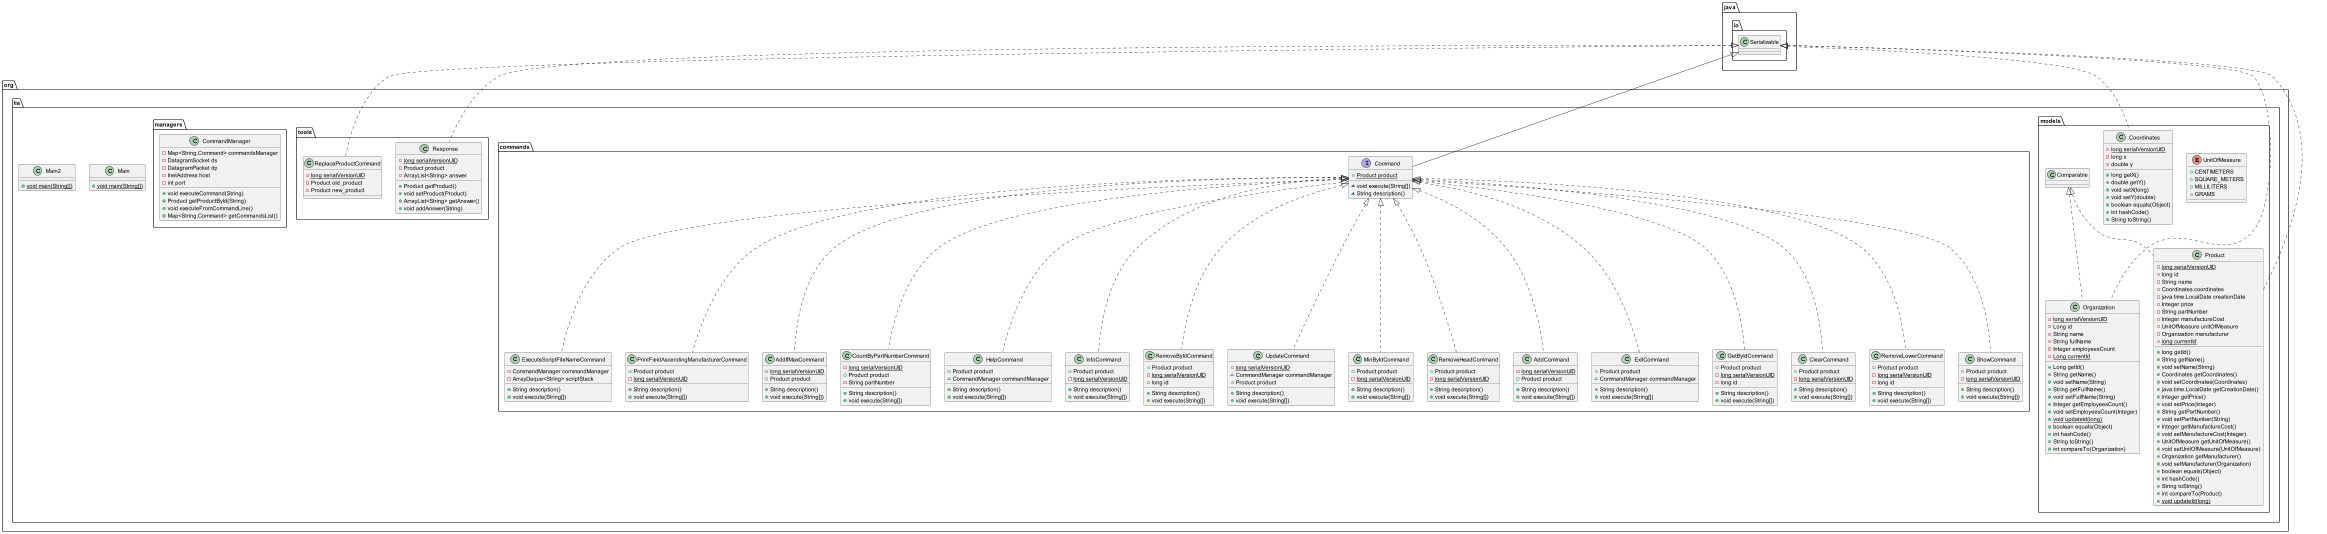

The diagram above was rendered by PlantUML. Its source (embedded in the PNG):
@startuml
class org.lia.commands.GetByIdCommand {
+ Product product
- {static} long serialVersionUID
- long id
+ String description()
+ void execute(String[])
}


class org.lia.models.Organization {
- {static} long serialVersionUID
- Long id
- String name
- String fullName
- Integer employeesCount
- {static} Long currentId
+ Long getId()
+ String getName()
+ void setName(String)
+ String getFullName()
+ void setFullName(String)
+ Integer getEmployeesCount()
+ void setEmployeesCount(Integer)
+ {static} void updateId(long)
+ boolean equals(Object)
+ int hashCode()
+ String toString()
+ int compareTo(Organization)
}


class org.lia.commands.ClearCommand {
+ Product product
- {static} long serialVersionUID
+ String description()
+ void execute(String[])
}


class org.lia.commands.RemoveLowerCommand {
+ Product product
- {static} long serialVersionUID
- long id
+ String description()
+ void execute(String[])
}


class org.lia.tools.Response {
- {static} long serialVersionUID
- Product product
- ArrayList<String> answer
+ Product getProduct()
+ void setProduct(Product)
+ ArrayList<String> getAnswer()
+ void addAnswer(String)
}


class org.lia.commands.ShowCommand {
+ Product product
- {static} long serialVersionUID
+ String description()
+ void execute(String[])
}


class org.lia.commands.ExecuteScriptFileNameCommand {
- CommandManager commandManager
- ArrayDeque<String> scriptStack
+ String description()
+ void execute(String[])
}


class org.lia.commands.PrintFieldAscendingManufacturerCommand {
+ Product product
- {static} long serialVersionUID
+ String description()
+ void execute(String[])
}


class org.lia.managers.CommandManager {
- Map<String,Command> commandsManager
- DatagramSocket ds
- DatagramPacket dp
- InetAddress host
- int port
+ void executeCommand(String)
+ Product getProductById(String)
+ void executeFromCommandLine()
+ Map<String,Command> getCommandsList()
}


class org.lia.Main {
+ {static} void main(String[])
}

class org.lia.commands.AddIfMaxCommand {
- {static} long serialVersionUID
+ Product product
+ String description()
+ void execute(String[])
}


class org.lia.commands.CountByPartNumberCommand {
- {static} long serialVersionUID
+ Product product
- String partNumber
+ String description()
+ void execute(String[])
}


class org.lia.tools.ReplaceProductCommand {
- {static} long serialVersionUID
- Product old_product
- Product new_product
}

class org.lia.models.Product {
- {static} long serialVersionUID
- long id
- String name
- Coordinates coordinates
- java.time.LocalDate creationDate
- Integer price
- String partNumber
- Integer manufactureCost
- UnitOfMeasure unitOfMeasure
- Organization manufacturer
- {static} long currentId
+ long getId()
+ String getName()
+ void setName(String)
+ Coordinates getCoordinates()
+ void setCoordinates(Coordinates)
+ java.time.LocalDate getCreationDate()
+ Integer getPrice()
+ void setPrice(Integer)
+ String getPartNumber()
+ void setPartNumber(String)
+ Integer getManufactureCost()
+ void setManufactureCost(Integer)
+ UnitOfMeasure getUnitOfMeasure()
+ void setUnitOfMeasure(UnitOfMeasure)
+ Organization getManufacturer()
+ void setManufacturer(Organization)
+ boolean equals(Object)
+ int hashCode()
+ String toString()
+ int compareTo(Product)
+ {static} void updateId(long)
}


class org.lia.commands.HelpCommand {
+ Product product
~ CommandManager commandManager
+ String description()
+ void execute(String[])
}


class org.lia.commands.InfoCommand {
+ Product product
- {static} long serialVersionUID
+ String description()
+ void execute(String[])
}


class org.lia.commands.RemoveByIdCommand {
+ Product product
- {static} long serialVersionUID
- long id
+ String description()
+ void execute(String[])
}


enum org.lia.models.UnitOfMeasure {
+  CENTIMETERS
+  SQUARE_METERS
+  MILLILITERS
+  GRAMS
}

class org.lia.models.Coordinates {
- {static} long serialVersionUID
- long x
- double y
+ long getX()
+ double getY()
+ void setX(long)
+ void setY(double)
+ boolean equals(Object)
+ int hashCode()
+ String toString()
}


interface org.lia.commands.Command {
+ {static} Product product
~ void execute(String[])
~ String description()
}


class org.lia.commands.UpdateCommand {
- {static} long serialVersionUID
~ CommandManager commandManager
+ Product product
+ String description()
+ void execute(String[])
}


class org.lia.commands.MinByIdCommand {
+ Product product
- {static} long serialVersionUID
+ String description()
+ void execute(String[])
}


class org.lia.commands.RemoveHeadCommand {
+ Product product
- {static} long serialVersionUID
+ String description()
+ void execute(String[])
}


class org.lia.commands.AddCommand {
- {static} long serialVersionUID
+ Product product
+ String description()
+ void execute(String[])
}


class org.lia.commands.ExitCommand {
+ Product product
~ CommandManager commandManager
+ String description()
+ void execute(String[])
}


class org.lia.Main2 {
+ {static} void main(String[])
}



org.lia.commands.Command <|.. org.lia.commands.GetByIdCommand
org.lia.models.Comparable <|.. org.lia.models.Organization
java.io.Serializable <|.. org.lia.models.Organization
org.lia.commands.Command <|.. org.lia.commands.ClearCommand
org.lia.commands.Command <|.. org.lia.commands.RemoveLowerCommand
java.io.Serializable <|.. org.lia.tools.Response
org.lia.commands.Command <|.. org.lia.commands.ShowCommand
org.lia.commands.Command <|.. org.lia.commands.ExecuteScriptFileNameCommand
org.lia.commands.Command <|.. org.lia.commands.PrintFieldAscendingManufacturerCommand
org.lia.commands.Command <|.. org.lia.commands.AddIfMaxCommand
org.lia.commands.Command <|.. org.lia.commands.CountByPartNumberCommand
java.io.Serializable <|.. org.lia.tools.ReplaceProductCommand
org.lia.models.Comparable <|.. org.lia.models.Product
java.io.Serializable <|.. org.lia.models.Product
org.lia.commands.Command <|.. org.lia.commands.HelpCommand
org.lia.commands.Command <|.. org.lia.commands.InfoCommand
org.lia.commands.Command <|.. org.lia.commands.RemoveByIdCommand
java.io.Serializable <|.. org.lia.models.Coordinates
java.io.Serializable <|-- org.lia.commands.Command
org.lia.commands.Command <|.. org.lia.commands.UpdateCommand
org.lia.commands.Command <|.. org.lia.commands.MinByIdCommand
org.lia.commands.Command <|.. org.lia.commands.RemoveHeadCommand
org.lia.commands.Command <|.. org.lia.commands.AddCommand
org.lia.commands.Command <|.. org.lia.commands.ExitCommand
@enduml